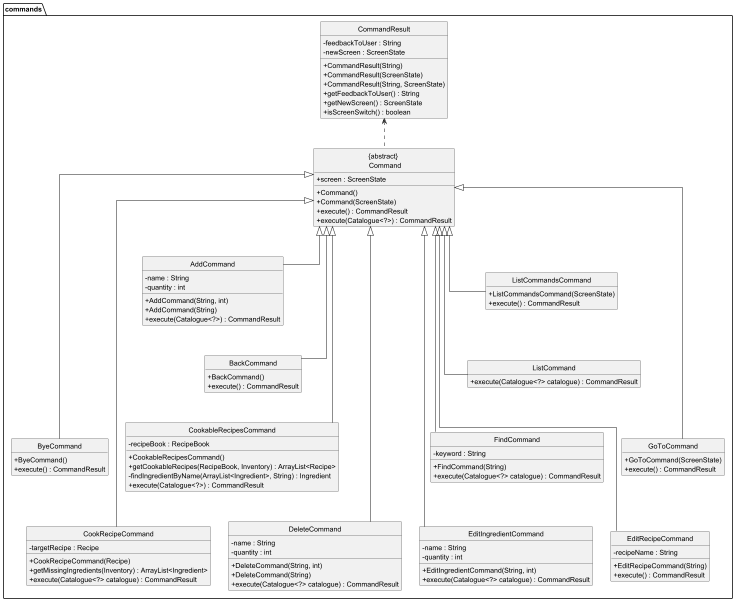

The diagram above was rendered by PlantUML. Its source (embedded in the PNG):
@startuml
hide circle
hide empty members
skinparam classAttributeIconSize 0
skinparam linetype polyline
skinparam linetype ortho

package commands {
    class "{abstract} \n Command" as Command {
        + screen : ScreenState
        + Command()
        + Command(ScreenState)
        + execute() : CommandResult
        + execute(Catalogue<?>) : CommandResult
    }

    class AddCommand {
        - name : String
        - quantity : int
        + AddCommand(String, int)
        + AddCommand(String)
        + execute(Catalogue<?>) : CommandResult
    }

    class BackCommand {
        + BackCommand()
        + execute() : CommandResult
    }

    class ByeCommand {
        + ByeCommand()
        + execute() : CommandResult
    }

    class CommandResult {
        - feedbackToUser : String
        - newScreen : ScreenState
        + CommandResult(String)
        + CommandResult(ScreenState)
        + CommandResult(String, ScreenState)
        + getFeedbackToUser() : String
        + getNewScreen() : ScreenState
        + isScreenSwitch() : boolean
    }

    class CookableRecipesCommand {
        - recipeBook : RecipeBook
        + CookableRecipesCommand()
        + getCookableRecipes(RecipeBook, Inventory) : ArrayList<Recipe>
        - findIngredientByName(ArrayList<Ingredient>, String) : Ingredient
        + execute(Catalogue<?>) : CommandResult
    }

    class CookRecipeCommand {
        - targetRecipe : Recipe
        + CookRecipeCommand(Recipe)
        + getMissingIngredients(Inventory) : ArrayList<Ingredient>
        + execute(Catalogue<?> catalogue) : CommandResult
    }

    class DeleteCommand {
        - name : String
        - quantity : int
        + DeleteCommand(String, int)
        + DeleteCommand(String)
        + execute(Catalogue<?> catalogue) : CommandResult
    }

    class EditIngredientCommand {
        - name : String
        - quantity : int
        + EditIngredientCommand(String, int)
        + execute(Catalogue<?> catalogue) : CommandResult
    }

    class EditRecipeCommand {
        - recipeName : String
        + EditRecipeCommand(String)
        + execute() : CommandResult
    }

    class FindCommand {
        - keyword : String
        + FindCommand(String)
        + execute(Catalogue<?> catalogue) : CommandResult
    }

    class GoToCommand {
        + GoToCommand(ScreenState)
        + execute() : CommandResult
    }

    class ListCommand {
        + execute(Catalogue<?> catalogue) : CommandResult
    }

    class ListCommandsCommand {
        + ListCommandsCommand(ScreenState)
        + execute() : CommandResult
    }
}

Command <|-- AddCommand
Command <|--- BackCommand
Command <|---- ByeCommand
Command <|---- CookableRecipesCommand
Command <|----- CookRecipeCommand
Command <|----- DeleteCommand
Command <|----- EditIngredientCommand
Command <|----- EditRecipeCommand
Command <|---- FindCommand
Command <|---- GoToCommand
Command <|--- ListCommand
Command <|-- ListCommandsCommand
CommandResult <.. Command
@enduml